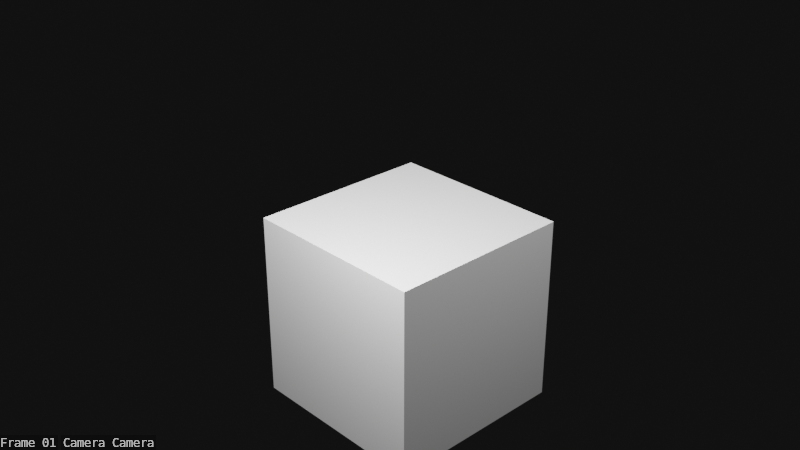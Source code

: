 # Source: workbench_7_cameras_counterclockwise.blend  (saved by Blender 4.4.30; exported with 4.5.12 LTS)
import bpy
from mathutils import Matrix  # noqa: F401  (used for matrix-valued properties, if any)

bpy.ops.wm.read_factory_settings(use_empty=True)
scene = bpy.context.scene
scene.name = 'Scene'

# ---- collections
col_collection = bpy.data.collections.new('Collection'); scene.collection.children.link(col_collection)

# ---- materials (node trees are filled in below, after node groups)
mat_material = bpy.data.materials.new('Material')
mat_material.alpha_threshold = 0.0
mat_material.roughness = 0.5
mat_material.line_color = (0.0, 0.0, 0.0, 1.0)

# ---- material node trees
mat_material.use_nodes = True; mat_material.node_tree.nodes.clear()
_N = mat_material.node_tree.nodes; _L = mat_material.node_tree.links
n0 = _N.new('ShaderNodeOutputMaterial'); n0.name = 'Material Output'; n0.location = (300, 300)
n1 = _N.new('ShaderNodeBsdfPrincipled'); n1.name = 'Principled BSDF'; n1.location = (10, 300)
n1.inputs[3].default_value = 1.45
_L.new(n1.outputs[0], n0.inputs[0])
n0.is_active_output = True

# ---- world
world_world = bpy.data.worlds.new('World'); scene.world = world_world
world_world.use_nodes = True; world_world.node_tree.nodes.clear()
_N = world_world.node_tree.nodes; _L = world_world.node_tree.links
n0 = _N.new('ShaderNodeOutputWorld'); n0.name = 'World Output'; n0.location = (300, 300)
n1 = _N.new('ShaderNodeBackground'); n1.name = 'Background'; n1.location = (10, 300)
n1.inputs[0].default_value = (0.009254, 0.009254, 0.009254, 1.0)
_L.new(n1.outputs[0], n0.inputs[0])
n0.is_active_output = True
world_world.color = (0.05088, 0.05088, 0.05088)
world_world.sun_shadow_jitter_overblur = 0.0

# ---- cameras
cam_camera = bpy.data.cameras.new('Camera')
cam_camera.clip_end = 100.0
cam_camera.ortho_scale = 7.314
cam_camera_001 = bpy.data.cameras.new('Camera.001')
cam_camera_001.clip_end = 100.0
cam_camera_001.ortho_scale = 7.314
cam_camera_002 = bpy.data.cameras.new('Camera.002')
cam_camera_002.clip_end = 100.0
cam_camera_002.ortho_scale = 7.314
cam_camera_003 = bpy.data.cameras.new('Camera.003')
cam_camera_003.clip_end = 100.0
cam_camera_003.ortho_scale = 7.314
cam_camera_004 = bpy.data.cameras.new('Camera.004')
cam_camera_004.clip_end = 100.0
cam_camera_004.ortho_scale = 7.314
cam_camera_005 = bpy.data.cameras.new('Camera.005')
cam_camera_005.clip_end = 100.0
cam_camera_005.ortho_scale = 7.314
cam_camera_006 = bpy.data.cameras.new('Camera.006')
cam_camera_006.clip_end = 100.0
cam_camera_006.ortho_scale = 7.314

# ---- lights
light_light = bpy.data.lights.new('Light', 'POINT')
light_light.energy = 1000.0
light_light.shadow_soft_size = 0.1
light_light_001 = bpy.data.lights.new('Light.001', 'POINT')
light_light_001.energy = 1000.0
light_light_001.shadow_soft_size = 0.1
light_light_002 = bpy.data.lights.new('Light.002', 'POINT')
light_light_002.energy = 1000.0
light_light_002.shadow_soft_size = 0.1

# ---- meshes
me_cube = bpy.data.meshes.new('Cube')
me_cube.from_pydata([(1.0, 1.0, 1.0), (1.0, 1.0, -1.0), (1.0, -1.0, 1.0), (1.0, -1.0, -1.0), (-1.0, 1.0, 1.0), (-1.0, 1.0, -1.0), (-1.0, -1.0, 1.0), (-1.0, -1.0, -1.0)], [], [(0, 4, 6, 2), (3, 2, 6, 7), (7, 6, 4, 5), (5, 1, 3, 7), (1, 0, 2, 3), (5, 4, 0, 1)])
_uv = me_cube.uv_layers.new(name='UVMap')
_uv.uv.foreach_set('vector', [0.625, 0.5, 0.875, 0.5, 0.875, 0.75, 0.625, 0.75, 0.375, 0.75, 0.625, 0.75, 0.625, 1.0, 0.375, 1.0, 0.375, 0.0, 0.625, 0.0, 0.625, 0.25, 0.375, 0.25, 0.125, 0.5, 0.375, 0.5, 0.375, 0.75, 0.125, 0.75, 0.375, 0.5, 0.625, 0.5, 0.625, 0.75, 0.375, 0.75, 0.375, 0.25, 0.625, 0.25, 0.625, 0.5, 0.375, 0.5])
me_cube.materials.append(mat_material)
me_cube.use_mirror_vertex_groups = False
me_cube.update()

# ---- objects
ob_cube = bpy.data.objects.new('Cube', me_cube)
ob_light = bpy.data.objects.new('Light', light_light)
ob_camera = bpy.data.objects.new('Camera', cam_camera)
ob_camera_001 = bpy.data.objects.new('Camera.001', cam_camera_001)
ob_camera_002 = bpy.data.objects.new('Camera.002', cam_camera_002)
ob_camera_003 = bpy.data.objects.new('Camera.003', cam_camera_003)
ob_camera_004 = bpy.data.objects.new('Camera.004', cam_camera_004)
ob_camera_005 = bpy.data.objects.new('Camera.005', cam_camera_005)
ob_camera_006 = bpy.data.objects.new('Camera.006', cam_camera_006)
ob_light_001 = bpy.data.objects.new('Light.001', light_light_001)
ob_light_002 = bpy.data.objects.new('Light.002', light_light_002)

# ---- transforms, parenting, visibility, modifiers, constraints
ob_cube.location = (0.0, 0.0, 0.0)
ob_cube.lock_rotations_4d = False
ob_cube.empty_display_type = 'ARROWS'
ob_cube.lineart.crease_threshold = 0.0
ob_light.location = (4.076, 1.005, 5.904)
ob_light.rotation_euler = (0.6503, 0.05522, 1.866)
ob_light.lock_rotations_4d = False
ob_light.empty_display_type = 'ARROWS'
ob_light.color = (0.0, 0.0, 0.0, 0.0)
ob_light.lineart.crease_threshold = 0.0
ob_camera.location = (7.021, -6.726, 5.782)
ob_camera.rotation_euler = (1.109, 0.0, 0.8149)
ob_camera.lock_rotations_4d = False
ob_camera.empty_display_type = 'ARROWS'
ob_camera.color = (0.0, 0.0, 0.0, 0.0)
ob_camera.display_type = 'WIRE'
ob_camera.show_name = True
ob_camera.lineart.crease_threshold = 0.0
ob_camera_001.location = (-1.2, -7.445, 4.367)
ob_camera_001.rotation_euler = (0.9645, -0.0518, -0.07966)
ob_camera_001.lock_rotations_4d = False
ob_camera_001.empty_display_type = 'ARROWS'
ob_camera_001.color = (0.0, 0.0, 0.0, 0.0)
ob_camera_001.display_type = 'WIRE'
ob_camera_001.show_name = True
ob_camera_001.lineart.crease_threshold = 0.0
ob_camera_002.location = (-8.27, -2.981, 4.579)
ob_camera_002.rotation_euler = (1.109, -0.0, -1.146)
ob_camera_002.lock_rotations_4d = False
ob_camera_002.empty_display_type = 'ARROWS'
ob_camera_002.color = (0.0, 0.0, 0.0, 0.0)
ob_camera_002.display_type = 'WIRE'
ob_camera_002.show_name = True
ob_camera_002.lineart.crease_threshold = 0.0
ob_camera_003.location = (-8.236, 6.037, 5.106)
ob_camera_003.rotation_euler = (1.109, -0.0, -1.93)
ob_camera_003.lock_rotations_4d = False
ob_camera_003.empty_display_type = 'ARROWS'
ob_camera_003.color = (0.0, 0.0, 0.0, 0.0)
ob_camera_003.display_type = 'WIRE'
ob_camera_003.show_name = True
ob_camera_003.lineart.crease_threshold = 0.0
ob_camera_004.location = (-2.172, 8.096, 4.812)
ob_camera_004.rotation_euler = (1.109, -0.0, -3.066)
ob_camera_004.lock_rotations_4d = False
ob_camera_004.empty_display_type = 'ARROWS'
ob_camera_004.color = (0.0, 0.0, 0.0, 0.0)
ob_camera_004.display_type = 'WIRE'
ob_camera_004.show_name = True
ob_camera_004.lineart.crease_threshold = 0.0
ob_camera_005.location = (5.596, 8.188, 5.311)
ob_camera_005.rotation_euler = (1.109, -0.0, -3.816)
ob_camera_005.lock_rotations_4d = False
ob_camera_005.empty_display_type = 'ARROWS'
ob_camera_005.color = (0.0, 0.0, 0.0, 0.0)
ob_camera_005.display_type = 'WIRE'
ob_camera_005.show_name = True
ob_camera_005.lineart.crease_threshold = 0.0
ob_camera_006.location = (8.676, 0.178, 4.047)
ob_camera_006.rotation_euler = (1.109, -0.0, -4.679)
ob_camera_006.lock_rotations_4d = False
ob_camera_006.empty_display_type = 'ARROWS'
ob_camera_006.color = (0.0, 0.0, 0.0, 0.0)
ob_camera_006.display_type = 'WIRE'
ob_camera_006.show_name = True
ob_camera_006.lineart.crease_threshold = 0.0
ob_light_001.location = (-4.973, -2.211, 5.27)
ob_light_001.rotation_euler = (0.6503, 0.05522, 1.866)
ob_light_001.lock_rotations_4d = False
ob_light_001.empty_display_type = 'ARROWS'
ob_light_001.color = (0.0, 0.0, 0.0, 0.0)
ob_light_001.lineart.crease_threshold = 0.0
ob_light_002.location = (0.8314, -1.856, 3.065)
ob_light_002.rotation_euler = (0.6503, 0.05522, 1.866)
ob_light_002.lock_rotations_4d = False
ob_light_002.empty_display_type = 'ARROWS'
ob_light_002.color = (0.0, 0.0, 0.0, 0.0)
ob_light_002.lineart.crease_threshold = 0.0

# ---- collection membership
col_collection.objects.link(ob_cube)
col_collection.objects.link(ob_light)
col_collection.objects.link(ob_camera)
col_collection.objects.link(ob_camera_001)
col_collection.objects.link(ob_camera_002)
col_collection.objects.link(ob_camera_003)
col_collection.objects.link(ob_camera_004)
col_collection.objects.link(ob_camera_005)
col_collection.objects.link(ob_camera_006)
col_collection.objects.link(ob_light_001)
col_collection.objects.link(ob_light_002)

# ---- scene / render settings (as saved in the file)
scene.camera = ob_camera
scene.frame_start = 1; scene.frame_end = 10; scene.frame_set(1)
scene.render.engine = 'BLENDER_WORKBENCH'
scene.render.resolution_percentage = 5
scene.render.use_stamp_time = False
scene.render.use_stamp_date = False
scene.render.use_stamp_scene = False
scene.render.use_stamp_filename = False
scene.render.use_stamp_render_time = False
scene.render.use_stamp = True
bpy.context.view_layer.update()
